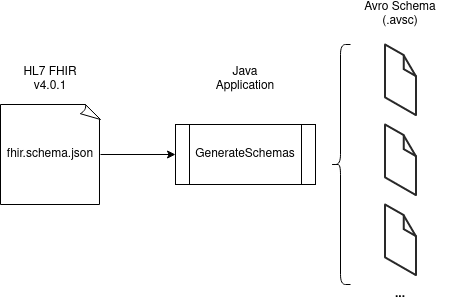

The diagram above was exported from draw.io. Its source (the exported page's mxGraphModel, read from the mxfile embedded in the PNG):
<mxGraphModel dx="918" dy="505" grid="1" gridSize="10" guides="1" tooltips="1" connect="1" arrows="1" fold="1" page="1" pageScale="1" pageWidth="850" pageHeight="1100" math="0" shadow="0">
  <root>
    <mxCell id="0" />
    <mxCell id="1" parent="0" />
    <mxCell id="O0wmP4KR0b_HLWyulkJH-1" value="fhir.schema.json" style="whiteSpace=wrap;html=1;shape=mxgraph.basic.document" vertex="1" parent="1">
      <mxGeometry x="110" y="210" width="100" height="100" as="geometry" />
    </mxCell>
    <mxCell id="O0wmP4KR0b_HLWyulkJH-2" value="GenerateSchemas" style="shape=process;whiteSpace=wrap;html=1;backgroundOutline=1;" vertex="1" parent="1">
      <mxGeometry x="285" y="230" width="140" height="60" as="geometry" />
    </mxCell>
    <mxCell id="O0wmP4KR0b_HLWyulkJH-3" value="" style="endArrow=classic;html=1;exitX=1;exitY=0.5;exitDx=0;exitDy=0;exitPerimeter=0;entryX=0;entryY=0.5;entryDx=0;entryDy=0;" edge="1" parent="1" source="O0wmP4KR0b_HLWyulkJH-1" target="O0wmP4KR0b_HLWyulkJH-2">
      <mxGeometry width="50" height="50" relative="1" as="geometry">
        <mxPoint x="400" y="340" as="sourcePoint" />
        <mxPoint x="450" y="290" as="targetPoint" />
      </mxGeometry>
    </mxCell>
    <mxCell id="O0wmP4KR0b_HLWyulkJH-4" value="" style="verticalLabelPosition=bottom;html=1;verticalAlign=top;strokeWidth=1;align=center;outlineConnect=0;dashed=0;outlineConnect=0;shape=mxgraph.aws3d.file;aspect=fixed;strokeColor=#292929;" vertex="1" parent="1">
      <mxGeometry x="494.6" y="150" width="30.8" height="70.6" as="geometry" />
    </mxCell>
    <mxCell id="O0wmP4KR0b_HLWyulkJH-5" value="" style="verticalLabelPosition=bottom;html=1;verticalAlign=top;strokeWidth=1;align=center;outlineConnect=0;dashed=0;outlineConnect=0;shape=mxgraph.aws3d.file;aspect=fixed;strokeColor=#292929;" vertex="1" parent="1">
      <mxGeometry x="494.6" y="230" width="30.8" height="70.6" as="geometry" />
    </mxCell>
    <mxCell id="O0wmP4KR0b_HLWyulkJH-6" value="" style="verticalLabelPosition=bottom;html=1;verticalAlign=top;strokeWidth=1;align=center;outlineConnect=0;dashed=0;outlineConnect=0;shape=mxgraph.aws3d.file;aspect=fixed;strokeColor=#292929;" vertex="1" parent="1">
      <mxGeometry x="494.6" y="310" width="30.8" height="70.6" as="geometry" />
    </mxCell>
    <mxCell id="O0wmP4KR0b_HLWyulkJH-7" value="..." style="text;html=1;strokeColor=none;fillColor=none;align=center;verticalAlign=middle;whiteSpace=wrap;rounded=0;fontStyle=1" vertex="1" parent="1">
      <mxGeometry x="490" y="390" width="40" height="20" as="geometry" />
    </mxCell>
    <mxCell id="O0wmP4KR0b_HLWyulkJH-8" value="" style="shape=curlyBracket;whiteSpace=wrap;html=1;rounded=1;" vertex="1" parent="1">
      <mxGeometry x="440" y="150" width="20" height="240" as="geometry" />
    </mxCell>
    <mxCell id="O0wmP4KR0b_HLWyulkJH-10" value="Avro Schema (.avsc)" style="text;html=1;strokeColor=none;fillColor=none;align=center;verticalAlign=middle;whiteSpace=wrap;rounded=0;" vertex="1" parent="1">
      <mxGeometry x="460" y="110" width="100" height="20" as="geometry" />
    </mxCell>
    <mxCell id="O0wmP4KR0b_HLWyulkJH-11" value="Java Application" style="text;html=1;strokeColor=none;fillColor=none;align=center;verticalAlign=middle;whiteSpace=wrap;rounded=0;" vertex="1" parent="1">
      <mxGeometry x="335" y="175.3" width="40" height="20" as="geometry" />
    </mxCell>
    <mxCell id="O0wmP4KR0b_HLWyulkJH-12" value="HL7 FHIR v4.0.1" style="text;html=1;strokeColor=none;fillColor=none;align=center;verticalAlign=middle;whiteSpace=wrap;rounded=0;" vertex="1" parent="1">
      <mxGeometry x="130" y="170.3" width="60" height="30" as="geometry" />
    </mxCell>
  </root>
</mxGraphModel>